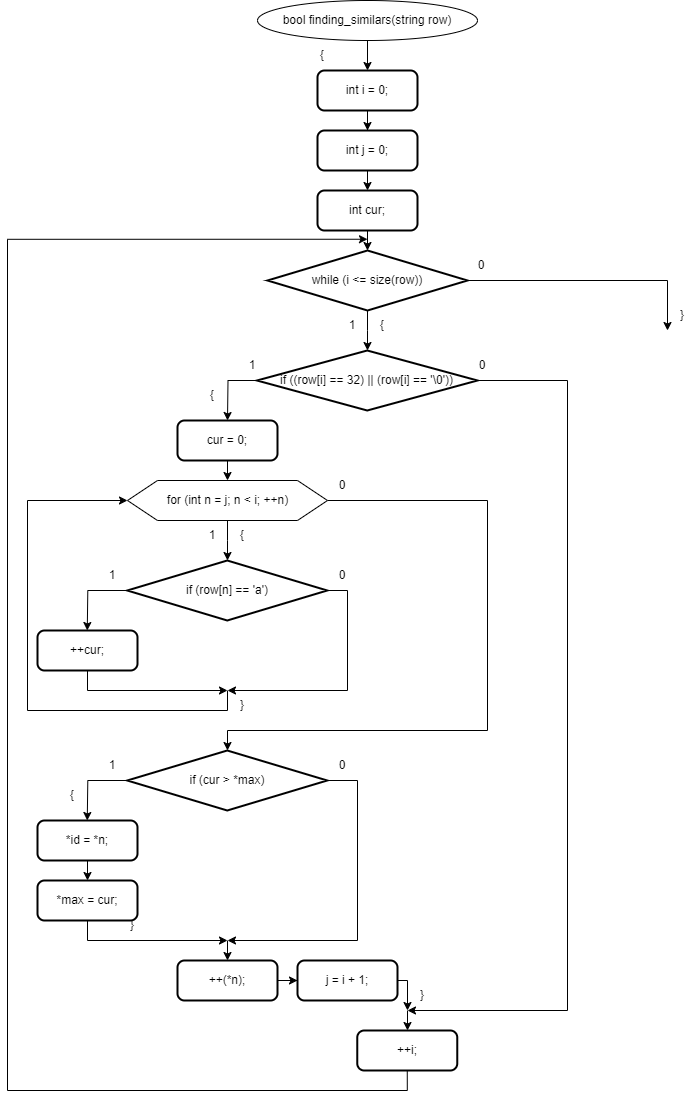

The diagram above was exported from draw.io. Its source (the exported page's mxGraphModel, read from the mxfile embedded in the PNG):
<mxGraphModel dx="712" dy="828" grid="1" gridSize="10" guides="1" tooltips="1" connect="1" arrows="1" fold="1" page="1" pageScale="1" pageWidth="827" pageHeight="1169" math="0" shadow="0">
  <root>
    <mxCell id="0" />
    <mxCell id="1" parent="0" />
    <mxCell id="mY_DdmSMOEmijLl_MgDF-64" style="edgeStyle=orthogonalEdgeStyle;rounded=0;orthogonalLoop=1;jettySize=auto;html=1;exitX=0.5;exitY=1;exitDx=0;exitDy=0;entryX=0.5;entryY=0;entryDx=0;entryDy=0;" parent="1" source="mY_DdmSMOEmijLl_MgDF-2" target="mY_DdmSMOEmijLl_MgDF-10" edge="1">
      <mxGeometry relative="1" as="geometry" />
    </mxCell>
    <mxCell id="mY_DdmSMOEmijLl_MgDF-2" value="bool finding_similars(string row)" style="ellipse;whiteSpace=wrap;html=1;" parent="1" vertex="1">
      <mxGeometry x="280" y="200" width="220" height="40" as="geometry" />
    </mxCell>
    <mxCell id="mY_DdmSMOEmijLl_MgDF-8" value="int cur;" style="rounded=1;whiteSpace=wrap;html=1;absoluteArcSize=1;arcSize=14;strokeWidth=2;" parent="1" vertex="1">
      <mxGeometry x="340" y="390" width="100" height="40" as="geometry" />
    </mxCell>
    <mxCell id="mY_DdmSMOEmijLl_MgDF-9" style="edgeStyle=orthogonalEdgeStyle;rounded=0;orthogonalLoop=1;jettySize=auto;html=1;exitX=0.5;exitY=1;exitDx=0;exitDy=0;" parent="1" source="mY_DdmSMOEmijLl_MgDF-10" target="mY_DdmSMOEmijLl_MgDF-12" edge="1">
      <mxGeometry relative="1" as="geometry">
        <mxPoint x="390" y="350" as="targetPoint" />
      </mxGeometry>
    </mxCell>
    <mxCell id="mY_DdmSMOEmijLl_MgDF-10" value="int i = 0;" style="rounded=1;whiteSpace=wrap;html=1;absoluteArcSize=1;arcSize=14;strokeWidth=2;" parent="1" vertex="1">
      <mxGeometry x="340" y="270" width="100" height="40" as="geometry" />
    </mxCell>
    <mxCell id="mY_DdmSMOEmijLl_MgDF-11" style="edgeStyle=orthogonalEdgeStyle;rounded=0;orthogonalLoop=1;jettySize=auto;html=1;exitX=0.5;exitY=1;exitDx=0;exitDy=0;" parent="1" source="mY_DdmSMOEmijLl_MgDF-12" edge="1">
      <mxGeometry relative="1" as="geometry">
        <mxPoint x="390" y="390" as="targetPoint" />
      </mxGeometry>
    </mxCell>
    <mxCell id="mY_DdmSMOEmijLl_MgDF-12" value="int j = 0;" style="rounded=1;whiteSpace=wrap;html=1;absoluteArcSize=1;arcSize=14;strokeWidth=2;" parent="1" vertex="1">
      <mxGeometry x="340" y="330" width="100" height="40" as="geometry" />
    </mxCell>
    <mxCell id="mY_DdmSMOEmijLl_MgDF-13" style="edgeStyle=orthogonalEdgeStyle;rounded=0;orthogonalLoop=1;jettySize=auto;html=1;exitX=0.5;exitY=1;exitDx=0;exitDy=0;" parent="1" edge="1">
      <mxGeometry relative="1" as="geometry">
        <mxPoint x="390" y="450" as="targetPoint" />
        <mxPoint x="390" y="430" as="sourcePoint" />
      </mxGeometry>
    </mxCell>
    <mxCell id="mY_DdmSMOEmijLl_MgDF-15" style="edgeStyle=orthogonalEdgeStyle;rounded=0;orthogonalLoop=1;jettySize=auto;html=1;exitX=1;exitY=0.5;exitDx=0;exitDy=0;exitPerimeter=0;" parent="1" source="mY_DdmSMOEmijLl_MgDF-17" edge="1">
      <mxGeometry relative="1" as="geometry">
        <mxPoint x="690" y="530" as="targetPoint" />
        <Array as="points">
          <mxPoint x="690" y="480" />
        </Array>
      </mxGeometry>
    </mxCell>
    <mxCell id="mY_DdmSMOEmijLl_MgDF-16" style="edgeStyle=orthogonalEdgeStyle;rounded=0;orthogonalLoop=1;jettySize=auto;html=1;exitX=0.5;exitY=1;exitDx=0;exitDy=0;exitPerimeter=0;" parent="1" source="mY_DdmSMOEmijLl_MgDF-17" edge="1">
      <mxGeometry relative="1" as="geometry">
        <mxPoint x="390" y="550" as="targetPoint" />
      </mxGeometry>
    </mxCell>
    <mxCell id="mY_DdmSMOEmijLl_MgDF-17" value="while (i &amp;lt;= size(row))" style="strokeWidth=2;html=1;shape=mxgraph.flowchart.decision;whiteSpace=wrap;" parent="1" vertex="1">
      <mxGeometry x="290" y="450" width="200" height="60" as="geometry" />
    </mxCell>
    <mxCell id="mY_DdmSMOEmijLl_MgDF-18" value="1" style="text;html=1;strokeColor=none;fillColor=none;align=center;verticalAlign=middle;whiteSpace=wrap;rounded=0;" parent="1" vertex="1">
      <mxGeometry x="360" y="510" width="30" height="30" as="geometry" />
    </mxCell>
    <mxCell id="mY_DdmSMOEmijLl_MgDF-19" value="0" style="text;html=1;strokeColor=none;fillColor=none;align=center;verticalAlign=middle;whiteSpace=wrap;rounded=0;" parent="1" vertex="1">
      <mxGeometry x="489.28999999999996" y="450" width="30" height="30" as="geometry" />
    </mxCell>
    <mxCell id="mY_DdmSMOEmijLl_MgDF-20" value="{" style="text;html=1;strokeColor=none;fillColor=none;align=center;verticalAlign=middle;whiteSpace=wrap;rounded=0;" parent="1" vertex="1">
      <mxGeometry x="390" y="510" width="30" height="30" as="geometry" />
    </mxCell>
    <mxCell id="mY_DdmSMOEmijLl_MgDF-25" style="edgeStyle=orthogonalEdgeStyle;rounded=0;orthogonalLoop=1;jettySize=auto;html=1;exitX=0.5;exitY=1;exitDx=0;exitDy=0;entryX=0.5;entryY=0;entryDx=0;entryDy=0;" parent="1" source="mY_DdmSMOEmijLl_MgDF-26" target="mY_DdmSMOEmijLl_MgDF-29" edge="1">
      <mxGeometry relative="1" as="geometry">
        <mxPoint x="250" y="800" as="targetPoint" />
      </mxGeometry>
    </mxCell>
    <mxCell id="mY_DdmSMOEmijLl_MgDF-26" value="cur = 0;" style="rounded=1;whiteSpace=wrap;html=1;absoluteArcSize=1;arcSize=14;strokeWidth=2;" parent="1" vertex="1">
      <mxGeometry x="200" y="620" width="100" height="40" as="geometry" />
    </mxCell>
    <mxCell id="mY_DdmSMOEmijLl_MgDF-27" style="edgeStyle=orthogonalEdgeStyle;rounded=0;orthogonalLoop=1;jettySize=auto;html=1;exitX=0.5;exitY=1;exitDx=0;exitDy=0;" parent="1" source="mY_DdmSMOEmijLl_MgDF-29" edge="1">
      <mxGeometry relative="1" as="geometry">
        <mxPoint x="250" y="760" as="targetPoint" />
      </mxGeometry>
    </mxCell>
    <mxCell id="mY_DdmSMOEmijLl_MgDF-28" style="edgeStyle=orthogonalEdgeStyle;rounded=0;orthogonalLoop=1;jettySize=auto;html=1;exitX=1;exitY=0.5;exitDx=0;exitDy=0;" parent="1" source="mY_DdmSMOEmijLl_MgDF-29" edge="1">
      <mxGeometry relative="1" as="geometry">
        <mxPoint x="250" y="950" as="targetPoint" />
        <Array as="points">
          <mxPoint x="510" y="700" />
          <mxPoint x="510" y="930" />
          <mxPoint x="250" y="930" />
        </Array>
      </mxGeometry>
    </mxCell>
    <mxCell id="mY_DdmSMOEmijLl_MgDF-29" value="for (int n = j; n &amp;lt; i; ++n)" style="verticalLabelPosition=middle;verticalAlign=middle;html=1;shape=hexagon;perimeter=hexagonPerimeter2;arcSize=6;size=0.15;labelPosition=center;align=center;" parent="1" vertex="1">
      <mxGeometry x="150" y="680" width="200" height="40" as="geometry" />
    </mxCell>
    <mxCell id="mY_DdmSMOEmijLl_MgDF-30" value="1" style="text;html=1;strokeColor=none;fillColor=none;align=center;verticalAlign=middle;whiteSpace=wrap;rounded=0;" parent="1" vertex="1">
      <mxGeometry x="220" y="720" width="30" height="30" as="geometry" />
    </mxCell>
    <mxCell id="mY_DdmSMOEmijLl_MgDF-31" value="{" style="text;html=1;strokeColor=none;fillColor=none;align=center;verticalAlign=middle;whiteSpace=wrap;rounded=0;" parent="1" vertex="1">
      <mxGeometry x="250" y="720" width="30" height="30" as="geometry" />
    </mxCell>
    <mxCell id="mY_DdmSMOEmijLl_MgDF-32" value="0" style="text;html=1;strokeColor=none;fillColor=none;align=center;verticalAlign=middle;whiteSpace=wrap;rounded=0;" parent="1" vertex="1">
      <mxGeometry x="350" y="670" width="30" height="30" as="geometry" />
    </mxCell>
    <mxCell id="mY_DdmSMOEmijLl_MgDF-33" style="edgeStyle=orthogonalEdgeStyle;rounded=0;orthogonalLoop=1;jettySize=auto;html=1;exitX=0;exitY=0.5;exitDx=0;exitDy=0;exitPerimeter=0;" parent="1" source="mY_DdmSMOEmijLl_MgDF-35" edge="1">
      <mxGeometry relative="1" as="geometry">
        <mxPoint x="109.75999999999999" y="830" as="targetPoint" />
      </mxGeometry>
    </mxCell>
    <mxCell id="mY_DdmSMOEmijLl_MgDF-34" style="edgeStyle=orthogonalEdgeStyle;rounded=0;orthogonalLoop=1;jettySize=auto;html=1;exitX=1;exitY=0.5;exitDx=0;exitDy=0;exitPerimeter=0;" parent="1" source="mY_DdmSMOEmijLl_MgDF-35" edge="1">
      <mxGeometry relative="1" as="geometry">
        <mxPoint x="250" y="890" as="targetPoint" />
        <Array as="points">
          <mxPoint x="370" y="790" />
          <mxPoint x="370" y="890" />
        </Array>
      </mxGeometry>
    </mxCell>
    <mxCell id="mY_DdmSMOEmijLl_MgDF-35" value="if (row[n] == 'a')" style="strokeWidth=2;html=1;shape=mxgraph.flowchart.decision;whiteSpace=wrap;" parent="1" vertex="1">
      <mxGeometry x="149.76" y="760" width="200" height="60" as="geometry" />
    </mxCell>
    <mxCell id="mY_DdmSMOEmijLl_MgDF-36" value="1" style="text;html=1;strokeColor=none;fillColor=none;align=center;verticalAlign=middle;whiteSpace=wrap;rounded=0;" parent="1" vertex="1">
      <mxGeometry x="119.75999999999999" y="760" width="30" height="30" as="geometry" />
    </mxCell>
    <mxCell id="mY_DdmSMOEmijLl_MgDF-37" value="0" style="text;html=1;strokeColor=none;fillColor=none;align=center;verticalAlign=middle;whiteSpace=wrap;rounded=0;" parent="1" vertex="1">
      <mxGeometry x="349.76" y="760" width="30" height="30" as="geometry" />
    </mxCell>
    <mxCell id="mY_DdmSMOEmijLl_MgDF-38" style="edgeStyle=orthogonalEdgeStyle;rounded=0;orthogonalLoop=1;jettySize=auto;html=1;exitX=0.5;exitY=1;exitDx=0;exitDy=0;" parent="1" source="mY_DdmSMOEmijLl_MgDF-39" edge="1">
      <mxGeometry relative="1" as="geometry">
        <mxPoint x="250" y="890" as="targetPoint" />
        <Array as="points">
          <mxPoint x="110" y="890" />
        </Array>
      </mxGeometry>
    </mxCell>
    <mxCell id="mY_DdmSMOEmijLl_MgDF-39" value="++cur;" style="rounded=1;whiteSpace=wrap;html=1;absoluteArcSize=1;arcSize=14;strokeWidth=2;" parent="1" vertex="1">
      <mxGeometry x="60" y="830" width="100" height="40" as="geometry" />
    </mxCell>
    <mxCell id="mY_DdmSMOEmijLl_MgDF-40" value="" style="endArrow=classic;html=1;rounded=0;entryX=0;entryY=0.5;entryDx=0;entryDy=0;" parent="1" target="mY_DdmSMOEmijLl_MgDF-29" edge="1">
      <mxGeometry width="50" height="50" relative="1" as="geometry">
        <mxPoint x="250" y="890" as="sourcePoint" />
        <mxPoint x="330.59000000000015" y="810" as="targetPoint" />
        <Array as="points">
          <mxPoint x="250" y="910" />
          <mxPoint x="50" y="910" />
          <mxPoint x="50" y="700" />
        </Array>
      </mxGeometry>
    </mxCell>
    <mxCell id="mY_DdmSMOEmijLl_MgDF-51" style="edgeStyle=orthogonalEdgeStyle;rounded=0;orthogonalLoop=1;jettySize=auto;html=1;exitX=0;exitY=0.5;exitDx=0;exitDy=0;exitPerimeter=0;entryX=0.5;entryY=0;entryDx=0;entryDy=0;" parent="1" source="mY_DdmSMOEmijLl_MgDF-53" edge="1">
      <mxGeometry relative="1" as="geometry">
        <mxPoint x="250" y="620" as="targetPoint" />
      </mxGeometry>
    </mxCell>
    <mxCell id="mY_DdmSMOEmijLl_MgDF-52" style="edgeStyle=orthogonalEdgeStyle;rounded=0;orthogonalLoop=1;jettySize=auto;html=1;exitX=1;exitY=0.5;exitDx=0;exitDy=0;exitPerimeter=0;" parent="1" source="mY_DdmSMOEmijLl_MgDF-53" edge="1">
      <mxGeometry relative="1" as="geometry">
        <mxPoint x="430" y="1210" as="targetPoint" />
        <Array as="points">
          <mxPoint x="590" y="580" />
          <mxPoint x="590" y="1210" />
        </Array>
      </mxGeometry>
    </mxCell>
    <mxCell id="mY_DdmSMOEmijLl_MgDF-53" value="if ((row[i] == 32) || (row[i] == '\0'))" style="strokeWidth=2;html=1;shape=mxgraph.flowchart.decision;whiteSpace=wrap;" parent="1" vertex="1">
      <mxGeometry x="279.46000000000004" y="550" width="220.54" height="60" as="geometry" />
    </mxCell>
    <mxCell id="mY_DdmSMOEmijLl_MgDF-54" value="1" style="text;html=1;strokeColor=none;fillColor=none;align=center;verticalAlign=middle;whiteSpace=wrap;rounded=0;" parent="1" vertex="1">
      <mxGeometry x="259.73" y="550" width="30" height="30" as="geometry" />
    </mxCell>
    <mxCell id="mY_DdmSMOEmijLl_MgDF-55" value="0" style="text;html=1;strokeColor=none;fillColor=none;align=center;verticalAlign=middle;whiteSpace=wrap;rounded=0;" parent="1" vertex="1">
      <mxGeometry x="489.73" y="550" width="30" height="30" as="geometry" />
    </mxCell>
    <mxCell id="mY_DdmSMOEmijLl_MgDF-56" value="" style="endArrow=classic;html=1;rounded=0;" parent="1" edge="1">
      <mxGeometry width="50" height="50" relative="1" as="geometry">
        <mxPoint x="430" y="1210" as="sourcePoint" />
        <mxPoint x="430" y="1230" as="targetPoint" />
        <Array as="points">
          <mxPoint x="430" y="1230" />
        </Array>
      </mxGeometry>
    </mxCell>
    <mxCell id="mY_DdmSMOEmijLl_MgDF-57" style="edgeStyle=orthogonalEdgeStyle;rounded=0;orthogonalLoop=1;jettySize=auto;html=1;exitX=0.5;exitY=1;exitDx=0;exitDy=0;" parent="1" source="mY_DdmSMOEmijLl_MgDF-58" edge="1">
      <mxGeometry relative="1" as="geometry">
        <mxPoint x="390" y="438.75" as="targetPoint" />
        <Array as="points">
          <mxPoint x="430" y="1290" />
          <mxPoint x="30" y="1290" />
          <mxPoint x="30" y="439" />
        </Array>
      </mxGeometry>
    </mxCell>
    <mxCell id="mY_DdmSMOEmijLl_MgDF-58" value="++i;" style="rounded=1;whiteSpace=wrap;html=1;absoluteArcSize=1;arcSize=14;strokeWidth=2;" parent="1" vertex="1">
      <mxGeometry x="379.76000000000016" y="1230" width="100" height="40" as="geometry" />
    </mxCell>
    <mxCell id="mY_DdmSMOEmijLl_MgDF-62" value="}" style="text;html=1;strokeColor=none;fillColor=none;align=center;verticalAlign=middle;whiteSpace=wrap;rounded=0;" parent="1" vertex="1">
      <mxGeometry x="690" y="500" width="30" height="30" as="geometry" />
    </mxCell>
    <mxCell id="mY_DdmSMOEmijLl_MgDF-63" value="{" style="text;html=1;strokeColor=none;fillColor=none;align=center;verticalAlign=middle;whiteSpace=wrap;rounded=0;" parent="1" vertex="1">
      <mxGeometry x="330.00000000000006" y="240" width="30" height="30" as="geometry" />
    </mxCell>
    <mxCell id="mY_DdmSMOEmijLl_MgDF-65" style="edgeStyle=orthogonalEdgeStyle;rounded=0;orthogonalLoop=1;jettySize=auto;html=1;exitX=0;exitY=0.5;exitDx=0;exitDy=0;exitPerimeter=0;" parent="1" source="mY_DdmSMOEmijLl_MgDF-67" edge="1">
      <mxGeometry relative="1" as="geometry">
        <mxPoint x="109.75" y="1020" as="targetPoint" />
      </mxGeometry>
    </mxCell>
    <mxCell id="mY_DdmSMOEmijLl_MgDF-66" style="edgeStyle=orthogonalEdgeStyle;rounded=0;orthogonalLoop=1;jettySize=auto;html=1;exitX=1;exitY=0.5;exitDx=0;exitDy=0;exitPerimeter=0;" parent="1" source="mY_DdmSMOEmijLl_MgDF-67" edge="1">
      <mxGeometry relative="1" as="geometry">
        <mxPoint x="250" y="1140" as="targetPoint" />
        <Array as="points">
          <mxPoint x="380" y="980" />
          <mxPoint x="380" y="1140" />
        </Array>
      </mxGeometry>
    </mxCell>
    <mxCell id="mY_DdmSMOEmijLl_MgDF-67" value="if (cur &amp;gt; *max)" style="strokeWidth=2;html=1;shape=mxgraph.flowchart.decision;whiteSpace=wrap;" parent="1" vertex="1">
      <mxGeometry x="149.75" y="950" width="200" height="60" as="geometry" />
    </mxCell>
    <mxCell id="mY_DdmSMOEmijLl_MgDF-68" value="1" style="text;html=1;strokeColor=none;fillColor=none;align=center;verticalAlign=middle;whiteSpace=wrap;rounded=0;" parent="1" vertex="1">
      <mxGeometry x="119.75" y="950" width="30" height="30" as="geometry" />
    </mxCell>
    <mxCell id="mY_DdmSMOEmijLl_MgDF-69" value="0" style="text;html=1;strokeColor=none;fillColor=none;align=center;verticalAlign=middle;whiteSpace=wrap;rounded=0;" parent="1" vertex="1">
      <mxGeometry x="349.75" y="950" width="30" height="30" as="geometry" />
    </mxCell>
    <mxCell id="mY_DdmSMOEmijLl_MgDF-71" style="edgeStyle=orthogonalEdgeStyle;rounded=0;orthogonalLoop=1;jettySize=auto;html=1;exitX=0.5;exitY=1;exitDx=0;exitDy=0;" parent="1" source="mY_DdmSMOEmijLl_MgDF-70" edge="1">
      <mxGeometry relative="1" as="geometry">
        <mxPoint x="110" y="1080" as="targetPoint" />
      </mxGeometry>
    </mxCell>
    <mxCell id="mY_DdmSMOEmijLl_MgDF-70" value="*id = *n;" style="rounded=1;whiteSpace=wrap;html=1;absoluteArcSize=1;arcSize=14;strokeWidth=2;" parent="1" vertex="1">
      <mxGeometry x="60" y="1020" width="100" height="40" as="geometry" />
    </mxCell>
    <mxCell id="mY_DdmSMOEmijLl_MgDF-73" style="edgeStyle=orthogonalEdgeStyle;rounded=0;orthogonalLoop=1;jettySize=auto;html=1;exitX=0.5;exitY=1;exitDx=0;exitDy=0;" parent="1" source="mY_DdmSMOEmijLl_MgDF-72" edge="1">
      <mxGeometry relative="1" as="geometry">
        <mxPoint x="250" y="1140" as="targetPoint" />
        <Array as="points">
          <mxPoint x="110" y="1140" />
        </Array>
      </mxGeometry>
    </mxCell>
    <mxCell id="mY_DdmSMOEmijLl_MgDF-72" value="*max = cur;" style="rounded=1;whiteSpace=wrap;html=1;absoluteArcSize=1;arcSize=14;strokeWidth=2;" parent="1" vertex="1">
      <mxGeometry x="60" y="1080" width="100" height="40" as="geometry" />
    </mxCell>
    <mxCell id="mY_DdmSMOEmijLl_MgDF-74" value="" style="endArrow=classic;html=1;rounded=0;" parent="1" edge="1">
      <mxGeometry width="50" height="50" relative="1" as="geometry">
        <mxPoint x="250" y="1140" as="sourcePoint" />
        <mxPoint x="250" y="1160" as="targetPoint" />
        <Array as="points" />
      </mxGeometry>
    </mxCell>
    <mxCell id="mY_DdmSMOEmijLl_MgDF-76" style="edgeStyle=orthogonalEdgeStyle;rounded=0;orthogonalLoop=1;jettySize=auto;html=1;exitX=1;exitY=0.5;exitDx=0;exitDy=0;" parent="1" source="mY_DdmSMOEmijLl_MgDF-75" target="mY_DdmSMOEmijLl_MgDF-77" edge="1">
      <mxGeometry relative="1" as="geometry">
        <mxPoint x="340" y="1179.8333333333335" as="targetPoint" />
      </mxGeometry>
    </mxCell>
    <mxCell id="mY_DdmSMOEmijLl_MgDF-75" value="++(*n);" style="rounded=1;whiteSpace=wrap;html=1;absoluteArcSize=1;arcSize=14;strokeWidth=2;" parent="1" vertex="1">
      <mxGeometry x="200" y="1160" width="100" height="40" as="geometry" />
    </mxCell>
    <mxCell id="mY_DdmSMOEmijLl_MgDF-78" style="edgeStyle=orthogonalEdgeStyle;rounded=0;orthogonalLoop=1;jettySize=auto;html=1;exitX=1;exitY=0.5;exitDx=0;exitDy=0;" parent="1" source="mY_DdmSMOEmijLl_MgDF-77" edge="1">
      <mxGeometry relative="1" as="geometry">
        <mxPoint x="430" y="1210" as="targetPoint" />
      </mxGeometry>
    </mxCell>
    <mxCell id="mY_DdmSMOEmijLl_MgDF-77" value="j = i + 1;" style="rounded=1;whiteSpace=wrap;html=1;absoluteArcSize=1;arcSize=14;strokeWidth=2;" parent="1" vertex="1">
      <mxGeometry x="320" y="1160.0033333333336" width="100" height="40" as="geometry" />
    </mxCell>
    <mxCell id="mY_DdmSMOEmijLl_MgDF-79" value="{" style="text;html=1;strokeColor=none;fillColor=none;align=center;verticalAlign=middle;whiteSpace=wrap;rounded=0;" parent="1" vertex="1">
      <mxGeometry x="80" y="980" width="30" height="30" as="geometry" />
    </mxCell>
    <mxCell id="mY_DdmSMOEmijLl_MgDF-80" value="}" style="text;html=1;strokeColor=none;fillColor=none;align=center;verticalAlign=middle;whiteSpace=wrap;rounded=0;" parent="1" vertex="1">
      <mxGeometry x="250" y="890" width="30" height="30" as="geometry" />
    </mxCell>
    <mxCell id="mY_DdmSMOEmijLl_MgDF-81" value="}" style="text;html=1;strokeColor=none;fillColor=none;align=center;verticalAlign=middle;whiteSpace=wrap;rounded=0;" parent="1" vertex="1">
      <mxGeometry x="140" y="1110" width="30" height="30" as="geometry" />
    </mxCell>
    <mxCell id="mY_DdmSMOEmijLl_MgDF-82" value="}" style="text;html=1;strokeColor=none;fillColor=none;align=center;verticalAlign=middle;whiteSpace=wrap;rounded=0;" parent="1" vertex="1">
      <mxGeometry x="430" y="1180" width="30" height="30" as="geometry" />
    </mxCell>
    <mxCell id="mY_DdmSMOEmijLl_MgDF-83" value="{" style="text;html=1;strokeColor=none;fillColor=none;align=center;verticalAlign=middle;whiteSpace=wrap;rounded=0;" parent="1" vertex="1">
      <mxGeometry x="220" y="580" width="30" height="30" as="geometry" />
    </mxCell>
  </root>
</mxGraphModel>